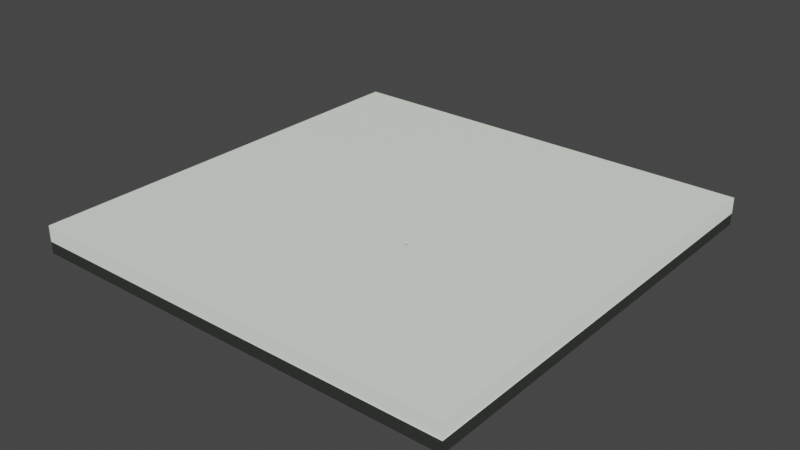 # Source: Ground.blend  (saved by Blender 2.91.10; exported with 4.5.12 LTS)
import bpy
from mathutils import Matrix  # noqa: F401  (used for matrix-valued properties, if any)

bpy.ops.wm.read_factory_settings(use_empty=True)
scene = bpy.context.scene
scene.name = 'Scene'

# ---- collections
col_collection = bpy.data.collections.new('Collection'); scene.collection.children.link(col_collection)

# ---- materials (node trees are filled in below, after node groups)
mat_nest = bpy.data.materials.new('Nest')
mat_nest.use_transparent_shadow = False
mat_nest.diffuse_color = (0.3396, 0.4617, 0.8, 1.0)
mat_material = bpy.data.materials.new('Material')
mat_material.use_transparent_shadow = False
mat_material.diffuse_color = (0.8796, 0.956, 0.855, 1.0)

# ---- material node trees

# ---- world
world_world = bpy.data.worlds.new('World'); scene.world = world_world
world_world.use_nodes = True; world_world.node_tree.nodes.clear()
_N = world_world.node_tree.nodes; _L = world_world.node_tree.links
n0 = _N.new('ShaderNodeOutputWorld'); n0.name = 'World Output'; n0.location = (300, 300)
n1 = _N.new('ShaderNodeBackground'); n1.name = 'Background'; n1.location = (10, 300)
n1.inputs[0].default_value = (0.05088, 0.05088, 0.05088, 1.0)
_L.new(n1.outputs[0], n0.inputs[0])
n0.is_active_output = True
world_world.color = (0.05088, 0.05088, 0.05088)
world_world.use_sun_shadow = False
world_world.sun_shadow_jitter_overblur = 0.0

# ---- meshes
me_cube_001 = bpy.data.meshes.new('Cube.001')
me_cube_001.from_pydata([(-1.0, -1.0, -1.0), (-1.0, -1.0, 1.0), (-1.0, 1.0, -1.0), (-1.0, 1.0, 1.0), (1.0, -1.0, -1.0), (1.0, -1.0, 1.0), (1.0, 1.0, -1.0), (1.0, 1.0, 1.0), (0.1908, -0.1962, 1.0), (0.1908, -0.1962, -1.0), (0.1917, -0.1944, 1.0), (0.1917, -0.1944, -1.0), (0.2038, -0.1908, 1.0), (0.2038, -0.1908, -1.0), (0.202, -0.1902, 1.0), (0.202, -0.1902, -1.0), (0.1902, -0.198, 1.0), (0.1902, -0.198, -1.0), (0.2071, -0.1929, 1.0), (0.2071, -0.1929, -1.0), (0.2056, -0.2083, 1.0), (0.2056, -0.2083, -1.0), (0.2038, -0.2092, 1.0), (0.2038, -0.2092, -1.0), (0.2083, -0.1944, 1.0), (0.2083, -0.1944, -1.0), (0.202, -0.2098, 1.0), (0.202, -0.2098, -1.0), (0.1962, -0.2092, 1.0), (0.1962, -0.2092, -1.0), (0.19, -0.2, 1.0), (0.19, -0.2, -1.0), (0.1962, -0.1908, 1.0), (0.1962, -0.1908, -1.0), (0.1944, -0.2083, 1.0), (0.1944, -0.2083, -1.0), (0.2098, -0.202, 1.0), (0.2098, -0.202, -1.0), (0.2071, -0.2071, 1.0), (0.2071, -0.2071, -1.0), (0.2092, -0.2038, 1.0), (0.2092, -0.2038, -1.0), (0.21, -0.2, 1.0), (0.21, -0.2, -1.0), (0.1929, -0.1929, 1.0), (0.1929, -0.1929, -1.0), (0.1944, -0.1917, 1.0), (0.1944, -0.1917, -1.0), (0.2, -0.21, 1.0), (-1.0, 1.0, -11.64), (0.2, -0.19, 1.0), (0.2, -0.19, -1.0), (0.2098, -0.198, 1.0), (0.2098, -0.198, -1.0), (0.2056, -0.1917, 1.0), (0.2056, -0.1917, -1.0), (0.2092, -0.1962, 1.0), (0.2092, -0.1962, -1.0), (0.1908, -0.2038, 1.0), (0.1908, -0.2038, -1.0), (0.1917, -0.2056, 1.0), (0.1917, -0.2056, -1.0), (0.1902, -0.202, 1.0), (0.1902, -0.202, -1.0), (0.1929, -0.2071, 1.0), (0.1929, -0.2071, -1.0), (0.198, -0.2098, 1.0), (0.198, -0.2098, -1.0), (0.2083, -0.2056, 1.0), (0.2083, -0.2056, -1.0), (0.198, -0.1902, 1.0), (0.198, -0.1902, -1.0), (0.1944, -0.1977, -1.0), (0.1949, -0.1966, -1.0), (0.2023, -0.1944, -1.0), (0.2034, -0.1949, -1.0), (0.2012, -0.194, -1.0), (0.194, -0.1988, -1.0), (0.2, -0.1939, -1.0), (0.2043, -0.1957, -1.0), (0.2051, -0.1966, -1.0), (0.2023, -0.2056, -1.0), (0.2034, -0.2051, -1.0), (0.2012, -0.206, -1.0), (0.1977, -0.2056, -1.0), (0.1966, -0.2051, -1.0), (0.1939, -0.2, -1.0), (0.194, -0.2012, -1.0), (0.1977, -0.1944, -1.0), (0.1966, -0.1949, -1.0), (0.206, -0.2012, -1.0), (0.2061, -0.2, -1.0), (0.2043, -0.2043, -1.0), (0.2056, -0.2023, -1.0), (0.2051, -0.2034, -1.0), (0.1957, -0.1957, -1.0), (0.206, -0.1988, -1.0), (0.2056, -0.1977, -1.0), (0.2, -0.2061, -1.0), (0.1944, -0.2023, -1.0), (0.1949, -0.2034, -1.0), (0.1957, -0.2043, -1.0), (0.1988, -0.206, -1.0), (0.1988, -0.194, -1.0), (-1.0, 1.0, -1.0), (-1.0, -1.0, -1.0), (1.0, 1.0, -1.0), (1.0, -1.0, -1.0), (0.1908, -0.1962, -1.0), (0.1917, -0.1944, -1.0), (0.2038, -0.1908, -1.0), (0.2056, -0.1917, -1.0), (0.202, -0.1902, -1.0), (0.1902, -0.198, -1.0), (0.2, -0.19, -1.0), (0.2071, -0.1929, -1.0), (0.2083, -0.1944, -1.0), (0.2038, -0.2092, -1.0), (0.2056, -0.2083, -1.0), (0.202, -0.2098, -1.0), (0.1962, -0.2092, -1.0), (0.1944, -0.2083, -1.0), (0.19, -0.2, -1.0), (0.1902, -0.202, -1.0), (0.1962, -0.1908, -1.0), (0.1944, -0.1917, -1.0), (0.2098, -0.202, -1.0), (0.21, -0.2, -1.0), (0.2071, -0.2071, -1.0), (0.2092, -0.2038, -1.0), (0.2083, -0.2056, -1.0), (0.1929, -0.1929, -1.0), (0.2098, -0.198, -1.0), (0.2092, -0.1962, -1.0), (0.1908, -0.2038, -1.0), (0.1917, -0.2056, -1.0), (0.1929, -0.2071, -1.0), (0.198, -0.2098, -1.0), (0.198, -0.1902, -1.0), (0.1908, -0.2018, -1.0), (0.1906, -0.2, -1.0), (0.1934, -0.2066, -1.0), (0.1922, -0.2052, -1.0), (0.2036, -0.1914, -1.0), (0.2052, -0.1922, -1.0), (0.2066, -0.1934, -1.0), (0.2078, -0.1948, -1.0), (0.2018, -0.2092, -1.0), (0.2, -0.2094, -1.0), (0.1982, -0.2092, -1.0), (-1.0, -1.0, -11.64), (1.0, 1.0, -11.64), (1.0, -1.0, -11.64), (0.1908, -0.1962, -11.64), (0.1917, -0.1944, -11.64), (0.2038, -0.1908, -11.64), (0.2056, -0.1917, -11.64), (0.202, -0.1902, -11.64), (0.1902, -0.198, -11.64), (0.2, -0.19, -11.64), (0.2071, -0.1929, -11.64), (0.2083, -0.1944, -11.64), (0.2038, -0.2092, -11.64), (0.2056, -0.2083, -11.64), (0.202, -0.2098, -11.64), (0.1962, -0.2092, -11.64), (0.1944, -0.2083, -11.64), (0.19, -0.2, -11.64), (0.1902, -0.202, -11.64), (0.1962, -0.1908, -11.64), (0.1944, -0.1917, -11.64), (0.2098, -0.202, -11.64), (0.21, -0.2, -11.64), (0.2071, -0.2071, -11.64), (0.2092, -0.2038, -11.64), (0.2083, -0.2056, -11.64), (0.1929, -0.1929, -11.64), (0.2098, -0.198, -11.64), (0.2092, -0.1962, -11.64), (0.2, -0.21, -11.64), (0.1908, -0.2038, -11.64), (0.1917, -0.2056, -11.64), (0.1929, -0.2071, -11.64), (0.198, -0.2098, -11.64), (0.198, -0.1902, -11.64), (0.1908, -0.2018, -11.64), (0.1906, -0.2, -11.64), (0.1934, -0.2066, -11.64), (0.1922, -0.2052, -11.64), (0.2036, -0.1914, -11.64), (0.2052, -0.1922, -11.64), (0.2066, -0.1934, -11.64), (0.2078, -0.1948, -11.64), (0.2018, -0.2092, -11.64), (0.2, -0.2094, -11.64), (0.1982, -0.2092, -11.64), (0.1949, -0.1966, 0.8051), (0.1924, -0.1949, 0.9752), (0.1948, -0.1965, 0.8442), (0.1942, -0.1961, 0.8902), (0.1934, -0.1956, 0.9362), (0.1916, -0.1965, 0.9752), (0.1944, -0.1977, 0.8051), (0.1927, -0.197, 0.9362), (0.1936, -0.1973, 0.8902), (0.1942, -0.1976, 0.8442), (0.2023, -0.1944, 0.8051), (0.2035, -0.1916, 0.9752), (0.2024, -0.1942, 0.8442), (0.2027, -0.1936, 0.8902), (0.203, -0.1927, 0.9362), (0.2018, -0.1911, 0.9752), (0.2012, -0.194, 0.8051), (0.2016, -0.1922, 0.9362), (0.2014, -0.1932, 0.8902), (0.2012, -0.1938, 0.8442), (0.1911, -0.1982, 0.9752), (0.194, -0.1988, 0.8051), (0.1922, -0.1984, 0.9362), (0.1932, -0.1986, 0.8902), (0.1938, -0.1988, 0.8442), (0.2, -0.1909, 0.9752), (0.2, -0.1939, 0.8051), (0.2, -0.192, 0.9362), (0.2, -0.193, 0.8902), (0.2, -0.1937, 0.8442), (0.2043, -0.1957, 0.8051), (0.2064, -0.1936, 0.9752), (0.2045, -0.1955, 0.8442), (0.2049, -0.1951, 0.8902), (0.2056, -0.1944, 0.9362), (0.2051, -0.1924, 0.9752), (0.2034, -0.1949, 0.8051), (0.2044, -0.1934, 0.9362), (0.2039, -0.1942, 0.8902), (0.2035, -0.1948, 0.8442), (0.2023, -0.2056, 0.8051), (0.2035, -0.2084, 0.9752), (0.2024, -0.2058, 0.8442), (0.2027, -0.2064, 0.8902), (0.203, -0.2073, 0.9362), (0.2051, -0.2076, 0.9752), (0.2034, -0.2051, 0.8051), (0.2044, -0.2066, 0.9362), (0.2039, -0.2058, 0.8902), (0.2035, -0.2052, 0.8442), (0.2051, -0.1966, 0.8051), (0.2076, -0.1949, 0.9752), (0.2052, -0.1965, 0.8442), (0.2058, -0.1961, 0.8902), (0.2066, -0.1956, 0.9362), (0.2012, -0.206, 0.8051), (0.2018, -0.2089, 0.9752), (0.2012, -0.2062, 0.8442), (0.2014, -0.2068, 0.8902), (0.2016, -0.2078, 0.9362), (0.1977, -0.1944, 0.8051), (0.1965, -0.1916, 0.9752), (0.1976, -0.1942, 0.8442), (0.1973, -0.1936, 0.8902), (0.197, -0.1927, 0.9362), (0.1949, -0.1924, 0.9752), (0.1966, -0.1949, 0.8051), (0.1956, -0.1934, 0.9362), (0.1961, -0.1942, 0.8902), (0.1965, -0.1948, 0.8442), (0.1966, -0.2051, 0.8051), (0.1949, -0.2076, 0.9752), (0.1965, -0.2052, 0.8442), (0.1961, -0.2058, 0.8902), (0.1956, -0.2066, 0.9362), (0.1965, -0.2084, 0.9752), (0.1977, -0.2056, 0.8051), (0.197, -0.2073, 0.9362), (0.1973, -0.2064, 0.8902), (0.1976, -0.2058, 0.8442), (0.1909, -0.2, 0.9752), (0.1939, -0.2, 0.8051), (0.192, -0.2, 0.9362), (0.193, -0.2, 0.8902), (0.1937, -0.2, 0.8442), (0.206, -0.2012, 0.8051), (0.2089, -0.2018, 0.9752), (0.2062, -0.2012, 0.8442), (0.2068, -0.2014, 0.8902), (0.2078, -0.2016, 0.9362), (0.2091, -0.2, 0.9752), (0.2061, -0.2, 0.8051), (0.208, -0.2, 0.9362), (0.207, -0.2, 0.8902), (0.2063, -0.2, 0.8442), (0.2064, -0.2064, 0.9752), (0.2043, -0.2043, 0.8051), (0.2056, -0.2056, 0.9362), (0.2049, -0.2049, 0.8902), (0.2045, -0.2045, 0.8442), (0.2056, -0.2023, 0.8051), (0.2084, -0.2035, 0.9752), (0.2058, -0.2024, 0.8442), (0.2064, -0.2027, 0.8902), (0.2073, -0.203, 0.9362), (0.2076, -0.2051, 0.9752), (0.2051, -0.2034, 0.8051), (0.2066, -0.2044, 0.9362), (0.2058, -0.2039, 0.8902), (0.2052, -0.2035, 0.8442), (0.1936, -0.1936, 0.9752), (0.1957, -0.1957, 0.8051), (0.1944, -0.1944, 0.9362), (0.1951, -0.1951, 0.8902), (0.1955, -0.1955, 0.8442), (0.2, -0.2061, 0.8051), (0.2, -0.2091, 0.9752), (0.2, -0.2063, 0.8442), (0.2, -0.207, 0.8902), (0.2, -0.208, 0.9362), (0.206, -0.1988, 0.8051), (0.2089, -0.1982, 0.9752), (0.2062, -0.1988, 0.8442), (0.2068, -0.1986, 0.8902), (0.2078, -0.1984, 0.9362), (0.2084, -0.1965, 0.9752), (0.2056, -0.1977, 0.8051), (0.2073, -0.197, 0.9362), (0.2064, -0.1973, 0.8902), (0.2058, -0.1976, 0.8442), (0.1944, -0.2023, 0.8051), (0.1916, -0.2035, 0.9752), (0.1942, -0.2024, 0.8442), (0.1936, -0.2027, 0.8902), (0.1927, -0.203, 0.9362), (0.1924, -0.2051, 0.9752), (0.1949, -0.2034, 0.8051), (0.1934, -0.2044, 0.9362), (0.1942, -0.2039, 0.8902), (0.1948, -0.2035, 0.8442), (0.1936, -0.2064, 0.9752), (0.1957, -0.2043, 0.8051), (0.1944, -0.2056, 0.9362), (0.1951, -0.2049, 0.8902), (0.1955, -0.2045, 0.8442), (0.194, -0.2012, 0.8051), (0.1911, -0.2018, 0.9752), (0.1938, -0.2012, 0.8442), (0.1932, -0.2014, 0.8902), (0.1922, -0.2016, 0.9362), (0.1988, -0.206, 0.8051), (0.1982, -0.2089, 0.9752), (0.1988, -0.2062, 0.8442), (0.1986, -0.2068, 0.8902), (0.1984, -0.2078, 0.9362), (0.1982, -0.1911, 0.9752), (0.1988, -0.194, 0.8051), (0.1984, -0.1922, 0.9362), (0.1986, -0.1932, 0.8902), (0.1988, -0.1938, 0.8442)], [], [(0, 1, 3, 2), (2, 3, 7, 6), (6, 7, 5, 4), (4, 5, 1, 0), (27, 23, 117, 119), (7, 3, 1, 30, 16, 8, 10, 44, 46, 32, 70, 50, 14, 12, 54, 18, 24, 56, 52, 42, 5), (94, 302, 296, 93), (72, 202, 217, 77), (45, 47, 89, 95), (67, 29, 84, 102), (15, 13, 74, 76), (41, 69, 94, 93), (84, 272, 346, 102), (14, 50, 221, 211), (92, 292, 302, 94), (25, 80, 146, 116), (0, 2, 104, 105), (37, 41, 93, 90), (102, 346, 311, 98), (73, 196, 202, 72), (93, 296, 281, 90), (86, 277, 341, 87), (9, 11, 73, 72), (39, 21, 82, 92), (41, 37, 126, 129), (35, 65, 101, 85), (82, 242, 292, 92), (101, 337, 266, 85), (43, 37, 90, 91), (59, 63, 87, 99), (90, 281, 287, 91), (87, 341, 326, 99), (31, 17, 77, 86), (100, 101, 141, 142), (77, 217, 277, 86), (100, 332, 337, 101), (85, 266, 272, 84), (61, 59, 99, 100), (5, 42, 36, 40, 68, 38, 20, 22, 26, 48, 66, 28, 34, 64, 60, 58, 62, 30, 1), (47, 33, 88, 89), (40, 36, 282, 297), (68, 40, 297, 301), (66, 48, 312, 347), (50, 70, 351, 221), (58, 60, 331, 327), (38, 68, 301, 291), (22, 20, 241, 237), (18, 54, 231, 227), (52, 56, 321, 317), (8, 16, 216, 201), (32, 46, 261, 257), (46, 44, 306, 261), (24, 18, 227, 247), (64, 34, 267, 336), (12, 14, 211, 207), (56, 24, 247, 321), (34, 28, 271, 267), (74, 206, 212, 76), (26, 22, 237, 252), (28, 66, 347, 271), (62, 58, 327, 342), (16, 30, 276, 216), (48, 26, 252, 312), (36, 42, 286, 282), (42, 52, 317, 286), (30, 62, 342, 276), (70, 32, 257, 351), (54, 12, 207, 231), (20, 38, 291, 241), (60, 64, 336, 331), (10, 8, 201, 197), (89, 262, 307, 95), (17, 9, 72, 77), (78, 222, 352, 103), (98, 311, 251, 83), (76, 212, 222, 78), (71, 51, 78, 103), (95, 307, 196, 73), (51, 15, 76, 78), (103, 352, 256, 88), (11, 45, 95, 73), (11, 9, 108, 109), (33, 71, 103, 88), (53, 43, 91, 96), (79, 226, 232, 75), (69, 39, 92, 94), (96, 316, 322, 97), (81, 236, 242, 82), (55, 19, 79, 75), (21, 23, 81, 82), (75, 232, 206, 74), (80, 246, 226, 79), (91, 287, 316, 96), (83, 251, 236, 81), (97, 322, 246, 80), (23, 27, 83, 81), (25, 57, 97, 80), (29, 35, 85, 84), (21, 39, 128, 118), (23, 21, 118, 117), (57, 53, 96, 97), (88, 256, 262, 89), (99, 326, 332, 100), (147, 119, 164, 193), (134, 135, 181, 180), (105, 104, 49, 150), (145, 115, 160, 191), (132, 133, 178, 177), (135, 142, 188, 181), (121, 120, 165, 166), (116, 146, 192, 161), (80, 79, 145, 146), (57, 25, 116, 133), (79, 19, 115, 145), (31, 86, 140, 122), (35, 29, 120, 121), (69, 41, 129, 130), (29, 67, 137, 120), (53, 57, 133, 132), (13, 15, 112, 110), (47, 45, 131, 125), (101, 65, 136, 141), (2, 6, 106, 104), (33, 47, 125, 124), (59, 61, 135, 134), (9, 17, 113, 108), (51, 71, 138, 114), (102, 98, 148, 149), (15, 51, 114, 112), (75, 74, 143, 144), (45, 11, 109, 131), (71, 33, 124, 138), (6, 4, 107, 106), (17, 31, 122, 113), (98, 83, 147, 148), (43, 53, 132, 127), (55, 75, 144, 111), (39, 69, 130, 128), (86, 87, 139, 140), (63, 59, 134, 123), (74, 13, 110, 143), (37, 43, 127, 126), (87, 63, 123, 139), (19, 55, 111, 115), (67, 102, 149, 137), (4, 0, 105, 107), (83, 27, 119, 147), (61, 100, 142, 135), (65, 35, 121, 136), (49, 151, 152, 172, 177, 178, 161, 160, 156, 155, 157, 159, 184, 169, 170, 176, 154, 153, 158, 167, 150), (179, 183, 195, 194), (155, 156, 190, 189), (150, 167, 168, 180, 181, 182, 166, 165, 183, 179, 164, 162, 163, 173, 175, 174, 171, 172, 152), (182, 181, 188, 187), (160, 161, 192, 191), (164, 179, 194, 193), (168, 167, 186, 185), (124, 125, 170, 169), (104, 106, 151, 49), (113, 122, 167, 158), (144, 143, 189, 190), (106, 107, 152, 151), (123, 134, 180, 168), (126, 127, 172, 171), (146, 145, 191, 192), (107, 105, 150, 152), (136, 121, 166, 182), (118, 128, 173, 163), (140, 139, 185, 186), (109, 108, 153, 154), (129, 126, 171, 174), (148, 147, 193, 194), (120, 137, 183, 165), (130, 129, 174, 175), (142, 141, 187, 188), (110, 112, 157, 155), (114, 138, 184, 159), (125, 131, 176, 170), (149, 148, 194, 195), (108, 113, 158, 153), (138, 124, 169, 184), (131, 109, 154, 176), (111, 144, 190, 156), (112, 114, 159, 157), (128, 130, 175, 173), (127, 132, 177, 172), (143, 110, 155, 189), (139, 123, 168, 185), (115, 111, 156, 160), (137, 149, 195, 183), (117, 118, 163, 162), (122, 140, 186, 167), (133, 116, 161, 178), (119, 117, 162, 164), (141, 136, 182, 187), (197, 201, 203, 200), (200, 203, 204, 199), (199, 204, 205, 198), (198, 205, 202, 196), (207, 211, 213, 210), (210, 213, 214, 209), (209, 214, 215, 208), (208, 215, 212, 206), (201, 216, 218, 203), (203, 218, 219, 204), (204, 219, 220, 205), (205, 220, 217, 202), (211, 221, 223, 213), (213, 223, 224, 214), (214, 224, 225, 215), (215, 225, 222, 212), (227, 231, 233, 230), (230, 233, 234, 229), (229, 234, 235, 228), (228, 235, 232, 226), (237, 241, 243, 240), (240, 243, 244, 239), (239, 244, 245, 238), (238, 245, 242, 236), (247, 227, 230, 250), (250, 230, 229, 249), (249, 229, 228, 248), (248, 228, 226, 246), (252, 237, 240, 255), (255, 240, 239, 254), (254, 239, 238, 253), (253, 238, 236, 251), (257, 261, 263, 260), (260, 263, 264, 259), (259, 264, 265, 258), (258, 265, 262, 256), (267, 271, 273, 270), (270, 273, 274, 269), (269, 274, 275, 268), (268, 275, 272, 266), (216, 276, 278, 218), (218, 278, 279, 219), (219, 279, 280, 220), (220, 280, 277, 217), (282, 286, 288, 285), (285, 288, 289, 284), (284, 289, 290, 283), (283, 290, 287, 281), (241, 291, 293, 243), (243, 293, 294, 244), (244, 294, 295, 245), (245, 295, 292, 242), (297, 282, 285, 300), (300, 285, 284, 299), (299, 284, 283, 298), (298, 283, 281, 296), (291, 301, 303, 293), (293, 303, 304, 294), (294, 304, 305, 295), (295, 305, 302, 292), (261, 306, 308, 263), (263, 308, 309, 264), (264, 309, 310, 265), (265, 310, 307, 262), (312, 252, 255, 315), (315, 255, 254, 314), (314, 254, 253, 313), (313, 253, 251, 311), (306, 197, 200, 308), (308, 200, 199, 309), (309, 199, 198, 310), (310, 198, 196, 307), (317, 321, 323, 320), (320, 323, 324, 319), (319, 324, 325, 318), (318, 325, 322, 316), (231, 207, 210, 233), (233, 210, 209, 234), (234, 209, 208, 235), (235, 208, 206, 232), (286, 317, 320, 288), (288, 320, 319, 289), (289, 319, 318, 290), (290, 318, 316, 287), (321, 247, 250, 323), (323, 250, 249, 324), (324, 249, 248, 325), (325, 248, 246, 322), (327, 331, 333, 330), (330, 333, 334, 329), (329, 334, 335, 328), (328, 335, 332, 326), (331, 336, 338, 333), (333, 338, 339, 334), (334, 339, 340, 335), (335, 340, 337, 332), (342, 327, 330, 345), (345, 330, 329, 344), (344, 329, 328, 343), (343, 328, 326, 341), (336, 267, 270, 338), (338, 270, 269, 339), (339, 269, 268, 340), (340, 268, 266, 337), (341, 277, 280, 343), (343, 280, 279, 344), (344, 279, 278, 345), (345, 278, 276, 342), (347, 312, 315, 350), (350, 315, 314, 349), (349, 314, 313, 348), (348, 313, 311, 346), (271, 347, 350, 273), (273, 350, 349, 274), (274, 349, 348, 275), (275, 348, 346, 272), (301, 297, 300, 303), (303, 300, 299, 304), (304, 299, 298, 305), (305, 298, 296, 302), (221, 351, 353, 223), (223, 353, 354, 224), (224, 354, 355, 225), (225, 355, 352, 222), (351, 257, 260, 353), (353, 260, 259, 354), (354, 259, 258, 355), (355, 258, 256, 352), (44, 10, 197, 306)])
me_cube_001.polygons.foreach_set('use_smooth', [True] * 324)
me_cube_001.polygons.foreach_set('material_index', [1, 1, 1, 1, 1, 1, 0, 0, 1, 1, 1, 1, 0, 1, 0, 1, 1, 1, 0, 0, 0, 0, 1, 1, 1, 1, 0, 0, 1, 1, 0, 0, 1, 1, 0, 0, 0, 1, 1, 1, 1, 1, 1, 1, 1, 1, 1, 1, 1, 1, 1, 1, 1, 1, 1, 1, 1, 0, 1, 1, 1, 1, 1, 1, 1, 1, 1, 1, 1, 1, 1, 0, 1, 0, 0, 0, 1, 0, 1, 0, 1, 1, 1, 1, 0, 1, 0, 0, 1, 1, 0, 0, 0, 0, 0, 1, 1, 1, 1, 1, 1, 0, 0, 1, 1, 1, 1, 1, 1, 1, 1, 1, 1, 1, 1, 1, 1, 1, 1, 1, 1, 1, 1, 1, 1, 1, 1, 1, 1, 1, 1, 1, 1, 1, 1, 1, 1, 1, 1, 1, 1, 1, 1, 1, 1, 1, 1, 1, 1, 1, 1, 1, 1, 1, 1, 1, 1, 1, 1, 1, 1, 1, 1, 1, 1, 1, 1, 1, 1, 1, 1, 1, 1, 1, 1, 1, 1, 1, 1, 1, 1, 1, 1, 1, 1, 1, 1, 1, 1, 1, 1, 1, 1, 1, 1, 1, 1, 1, 0, 1, 1, 1, 0, 1, 1, 1, 0, 1, 1, 1, 0, 1, 1, 1, 0, 1, 1, 1, 0, 1, 1, 1, 0, 1, 1, 1, 0, 1, 1, 1, 0, 1, 1, 1, 0, 1, 1, 1, 0, 1, 1, 1, 0, 1, 1, 1, 0, 1, 1, 1, 0, 1, 1, 1, 0, 1, 1, 1, 0, 1, 1, 1, 0, 1, 1, 1, 0, 1, 1, 1, 0, 1, 1, 1, 0, 1, 1, 1, 0, 1, 1, 1, 0, 1, 1, 1, 0, 1, 1, 1, 0, 1, 1, 1, 0, 1, 1, 1, 0, 0, 1, 1, 1, 1, 1, 1, 0, 1, 1, 1, 0, 1, 1, 1, 0, 1, 1, 1, 0, 1, 1, 1, 0, 1])
_uv = me_cube_001.uv_layers.new(name='UVMap')
_uv.uv.foreach_set('vector', [0.375, 0.0, 0.625, 0.0, 0.625, 0.25, 0.375, 0.25, 0.375, 0.25, 0.625, 0.25, 0.625, 0.5, 0.375, 0.5, 0.375, 0.5, 0.625, 0.5, 0.625, 0.75, 0.375, 0.75, 0.375, 0.75, 0.625, 0.75, 0.625, 1.0, 0.375, 1.0, 0.2752, 0.6512, 0.2755, 0.6512, 0.2755, 0.6512, 0.2752, 0.6512, 0.625, 0.5, 0.875, 0.5, 0.875, 0.75, 0.7263, 0.65, 0.7262, 0.6498, 0.7262, 0.6495, 0.726, 0.6493, 0.7259, 0.6491, 0.7257, 0.649, 0.7255, 0.6488, 0.7252, 0.6488, 0.725, 0.6488, 0.7248, 0.6488, 0.7245, 0.6488, 0.7243, 0.649, 0.7241, 0.6491, 0.724, 0.6493, 0.7238, 0.6495, 0.7238, 0.6498, 0.7237, 0.65, 0.625, 0.75, 0.6562, 0.725, 0.6562, 0.7727, 0.6875, 0.7727, 0.6875, 0.725, 0.1875, 0.725, 0.1875, 0.7727, 0.2188, 0.7727, 0.2188, 0.725, 0.2741, 0.6491, 0.2743, 0.649, 0.2743, 0.649, 0.2741, 0.6491, 0.2748, 0.6512, 0.2745, 0.6512, 0.2745, 0.6512, 0.2748, 0.6512, 0.2752, 0.6488, 0.2755, 0.6488, 0.2755, 0.6488, 0.2752, 0.6488, 0.2762, 0.6505, 0.276, 0.6507, 0.276, 0.6507, 0.2762, 0.6505, 0.4375, 0.725, 0.4375, 0.7727, 0.4688, 0.7727, 0.4688, 0.725, 0.7248, 0.6488, 0.725, 0.6488, 0.725, 0.6488, 0.7248, 0.6488, 0.625, 0.725, 0.625, 0.7727, 0.6562, 0.7727, 0.6562, 0.725, 0.276, 0.6493, 0.276, 0.6493, 0.276, 0.6493, 0.276, 0.6493, 0.375, 0.0, 0.375, 0.25, 0.375, 0.25, 0.375, 0.0, 0.2762, 0.6502, 0.2762, 0.6505, 0.2762, 0.6505, 0.2762, 0.6502, 0.4688, 0.725, 0.4688, 0.7727, 0.5, 0.7727, 0.5, 0.725, 0.1562, 0.725, 0.1562, 0.7727, 0.1875, 0.7727, 0.1875, 0.725, 0.6875, 0.725, 0.6875, 0.7727, 0.7188, 0.7727, 0.7188, 0.725, 0.25, 0.725, 0.25, 0.7727, 0.2813, 0.7727, 0.2812, 0.725, 0.2738, 0.6495, 0.274, 0.6493, 0.274, 0.6493, 0.2738, 0.6495, 0.2759, 0.6509, 0.2757, 0.651, 0.2757, 0.651, 0.2759, 0.6509, 0.2762, 0.6505, 0.2762, 0.6502, 0.2762, 0.6502, 0.2762, 0.6505, 0.2743, 0.651, 0.2741, 0.6509, 0.2741, 0.6509, 0.2743, 0.651, 0.5938, 0.725, 0.5938, 0.7727, 0.625, 0.7727, 0.625, 0.725, 0.375, 0.725, 0.375, 0.7727, 0.4063, 0.7727, 0.4062, 0.725, 0.2763, 0.65, 0.2762, 0.6502, 0.2762, 0.6502, 0.2763, 0.65, 0.2738, 0.6505, 0.2738, 0.6502, 0.2738, 0.6502, 0.2738, 0.6505, 0.7188, 0.725, 0.7188, 0.7727, 0.75, 0.7727, 0.75, 0.725, 0.2812, 0.725, 0.2812, 0.7727, 0.3125, 0.7727, 0.3125, 0.725, 0.2738, 0.65, 0.2738, 0.6498, 0.2738, 0.6498, 0.2738, 0.65, 0.3438, 0.725, 0.375, 0.725, 0.375, 0.725, 0.3438, 0.725, 0.2188, 0.725, 0.2188, 0.7727, 0.25, 0.7727, 0.25, 0.725, 0.3438, 0.725, 0.3438, 0.7727, 0.375, 0.7727, 0.375, 0.725, 0.4062, 0.725, 0.4062, 0.7727, 0.4375, 0.7727, 0.4375, 0.725, 0.274, 0.6507, 0.2738, 0.6505, 0.2738, 0.6505, 0.274, 0.6507, 0.625, 0.75, 0.7237, 0.65, 0.7238, 0.6502, 0.7238, 0.6505, 0.724, 0.6507, 0.7241, 0.6509, 0.7243, 0.651, 0.7245, 0.6512, 0.7248, 0.6512, 0.725, 0.6513, 0.7252, 0.6512, 0.7255, 0.6512, 0.7257, 0.651, 0.7259, 0.6509, 0.726, 0.6507, 0.7262, 0.6505, 0.7262, 0.6502, 0.7263, 0.65, 0.875, 0.75, 0.2743, 0.649, 0.2745, 0.6488, 0.2745, 0.6488, 0.2743, 0.649, 0.7238, 0.6505, 0.7238, 0.6502, 0.7238, 0.6502, 0.7238, 0.6505, 0.724, 0.6507, 0.7238, 0.6505, 0.7238, 0.6505, 0.724, 0.6507, 0.7252, 0.6512, 0.725, 0.6513, 0.725, 0.6513, 0.7252, 0.6512, 0.725, 0.6488, 0.7252, 0.6488, 0.7252, 0.6488, 0.725, 0.6488, 0.7262, 0.6505, 0.726, 0.6507, 0.726, 0.6507, 0.7262, 0.6505, 0.7241, 0.6509, 0.724, 0.6507, 0.724, 0.6507, 0.7241, 0.6509, 0.7245, 0.6512, 0.7243, 0.651, 0.7243, 0.651, 0.7245, 0.6512, 0.7241, 0.6491, 0.7243, 0.649, 0.7243, 0.649, 0.7241, 0.6491, 0.7238, 0.6498, 0.7238, 0.6495, 0.7238, 0.6495, 0.7238, 0.6498, 0.7262, 0.6495, 0.7262, 0.6498, 0.7262, 0.6498, 0.7262, 0.6495, 0.7255, 0.6488, 0.7257, 0.649, 0.7257, 0.649, 0.7255, 0.6488, 0.7257, 0.649, 0.7259, 0.6491, 0.7259, 0.6491, 0.7257, 0.649, 0.724, 0.6493, 0.7241, 0.6491, 0.7241, 0.6491, 0.724, 0.6493, 0.7259, 0.6509, 0.7257, 0.651, 0.7257, 0.651, 0.7259, 0.6509, 0.7245, 0.6488, 0.7248, 0.6488, 0.7248, 0.6488, 0.7245, 0.6488, 0.7238, 0.6495, 0.724, 0.6493, 0.724, 0.6493, 0.7238, 0.6495, 0.7257, 0.651, 0.7255, 0.6512, 0.7255, 0.6512, 0.7257, 0.651, 0.9375, 0.725, 0.9375, 0.7727, 0.9688, 0.7727, 0.9688, 0.725, 0.7248, 0.6512, 0.7245, 0.6512, 0.7245, 0.6512, 0.7248, 0.6512, 0.7255, 0.6512, 0.7252, 0.6512, 0.7252, 0.6512, 0.7255, 0.6512, 0.7262, 0.6502, 0.7262, 0.6505, 0.7262, 0.6505, 0.7262, 0.6502, 0.7262, 0.6498, 0.7263, 0.65, 0.7263, 0.65, 0.7262, 0.6498, 0.725, 0.6513, 0.7248, 0.6512, 0.7248, 0.6512, 0.725, 0.6513, 0.7238, 0.6502, 0.7237, 0.65, 0.7237, 0.65, 0.7238, 0.6502, 0.7237, 0.65, 0.7238, 0.6498, 0.7238, 0.6498, 0.7237, 0.65, 0.7263, 0.65, 0.7262, 0.6502, 0.7262, 0.6502, 0.7263, 0.65, 0.7252, 0.6488, 0.7255, 0.6488, 0.7255, 0.6488, 0.7252, 0.6488, 0.7243, 0.649, 0.7245, 0.6488, 0.7245, 0.6488, 0.7243, 0.649, 0.7243, 0.651, 0.7241, 0.6509, 0.7241, 0.6509, 0.7243, 0.651, 0.726, 0.6507, 0.7259, 0.6509, 0.7259, 0.6509, 0.726, 0.6507, 0.726, 0.6493, 0.7262, 0.6495, 0.7262, 0.6495, 0.726, 0.6493, 0.09375, 0.725, 0.09375, 0.7727, 0.125, 0.7727, 0.125, 0.725, 0.2738, 0.6498, 0.2738, 0.6495, 0.2738, 0.6495, 0.2738, 0.6498, 0.0, 0.725, 0.0, 0.7727, 0.03125, 0.7727, 0.03125, 0.725, 0.5, 0.725, 0.5, 0.7727, 0.5312, 0.7727, 0.5312, 0.725, 0.9688, 0.725, 0.9688, 0.7727, 1.0, 0.7727, 1.0, 0.725, 0.2748, 0.6488, 0.275, 0.6488, 0.275, 0.6488, 0.2748, 0.6488, 0.125, 0.725, 0.125, 0.7727, 0.1562, 0.7727, 0.1562, 0.725, 0.275, 0.6488, 0.2752, 0.6488, 0.2752, 0.6488, 0.275, 0.6488, 0.03125, 0.725, 0.03125, 0.7727, 0.0625, 0.7727, 0.0625, 0.725, 0.274, 0.6493, 0.2741, 0.6491, 0.2741, 0.6491, 0.274, 0.6493, 0.274, 0.6493, 0.2738, 0.6495, 0.2738, 0.6495, 0.274, 0.6493, 0.2745, 0.6488, 0.2748, 0.6488, 0.2748, 0.6488, 0.2745, 0.6488, 0.2762, 0.6498, 0.2763, 0.65, 0.2763, 0.65, 0.2762, 0.6498, 0.875, 0.725, 0.875, 0.7727, 0.9062, 0.7727, 0.9062, 0.725, 0.276, 0.6507, 0.2759, 0.6509, 0.2759, 0.6509, 0.276, 0.6507, 0.7812, 0.725, 0.7812, 0.7727, 0.8125, 0.7727, 0.8125, 0.725, 0.5625, 0.725, 0.5625, 0.7727, 0.5938, 0.7727, 0.5938, 0.725, 0.2757, 0.649, 0.2759, 0.6491, 0.2759, 0.6491, 0.2757, 0.649, 0.2757, 0.651, 0.2755, 0.6512, 0.2755, 0.6512, 0.2757, 0.651, 0.9062, 0.725, 0.9062, 0.7727, 0.9375, 0.7727, 0.9375, 0.725, 0.8438, 0.725, 0.8438, 0.7727, 0.875, 0.7727, 0.875, 0.725, 0.75, 0.725, 0.75, 0.7727, 0.7812, 0.7727, 0.7812, 0.725, 0.5312, 0.725, 0.5312, 0.7727, 0.5625, 0.7727, 0.5625, 0.725, 0.8125, 0.725, 0.8125, 0.7727, 0.8438, 0.7727, 0.8438, 0.725, 0.2755, 0.6512, 0.2752, 0.6512, 0.2752, 0.6512, 0.2755, 0.6512, 0.276, 0.6493, 0.2762, 0.6495, 0.2762, 0.6495, 0.276, 0.6493, 0.2745, 0.6512, 0.2743, 0.651, 0.2743, 0.651, 0.2745, 0.6512, 0.2757, 0.651, 0.2759, 0.6509, 0.2759, 0.6509, 0.2757, 0.651, 0.2755, 0.6512, 0.2757, 0.651, 0.2757, 0.651, 0.2755, 0.6512, 0.2762, 0.6495, 0.2762, 0.6498, 0.2762, 0.6498, 0.2762, 0.6495, 0.0625, 0.725, 0.0625, 0.7727, 0.09375, 0.7727, 0.09375, 0.725, 0.3125, 0.725, 0.3125, 0.7727, 0.3438, 0.7727, 0.3438, 0.725, 0.2752, 0.6512, 0.2752, 0.6512, 0.2752, 0.6512, 0.2752, 0.6512, 0.2738, 0.6505, 0.274, 0.6507, 0.274, 0.6507, 0.2738, 0.6505, 0.375, 0.0, 0.375, 0.25, 0.375, 0.25, 0.375, 0.0, 0.2759, 0.6491, 0.2759, 0.6491, 0.2759, 0.6491, 0.2759, 0.6491, 0.2762, 0.6498, 0.2762, 0.6495, 0.2762, 0.6495, 0.2762, 0.6498, 0.274, 0.6507, 0.274, 0.6507, 0.274, 0.6507, 0.274, 0.6507, 0.2743, 0.651, 0.2745, 0.6512, 0.2745, 0.6512, 0.2743, 0.651, 0.276, 0.6493, 0.276, 0.6493, 0.276, 0.6493, 0.276, 0.6493, 0.8438, 0.725, 0.875, 0.725, 0.875, 0.725, 0.8438, 0.725, 0.2762, 0.6495, 0.276, 0.6493, 0.276, 0.6493, 0.2762, 0.6495, 0.2759, 0.6491, 0.2759, 0.6491, 0.2759, 0.6491, 0.2759, 0.6491, 0.2738, 0.65, 0.2738, 0.65, 0.2738, 0.65, 0.2738, 0.65, 0.2743, 0.651, 0.2745, 0.6512, 0.2745, 0.6512, 0.2743, 0.651, 0.276, 0.6507, 0.2762, 0.6505, 0.2762, 0.6505, 0.276, 0.6507, 0.2745, 0.6512, 0.2748, 0.6512, 0.2748, 0.6512, 0.2745, 0.6512, 0.2762, 0.6498, 0.2762, 0.6495, 0.2762, 0.6495, 0.2762, 0.6498, 0.2755, 0.6488, 0.2752, 0.6488, 0.2752, 0.6488, 0.2755, 0.6488, 0.2743, 0.649, 0.2741, 0.6491, 0.2741, 0.6491, 0.2743, 0.649, 0.2741, 0.6509, 0.2741, 0.6509, 0.2741, 0.6509, 0.2741, 0.6509, 0.375, 0.25, 0.375, 0.5, 0.375, 0.5, 0.375, 0.25, 0.2745, 0.6488, 0.2743, 0.649, 0.2743, 0.649, 0.2745, 0.6488, 0.2738, 0.6505, 0.274, 0.6507, 0.274, 0.6507, 0.2738, 0.6505, 0.2738, 0.6495, 0.2738, 0.6498, 0.2738, 0.6498, 0.2738, 0.6495, 0.275, 0.6488, 0.2748, 0.6488, 0.2748, 0.6488, 0.275, 0.6488, 0.4688, 0.725, 0.5, 0.725, 0.5, 0.725, 0.4688, 0.725, 0.2752, 0.6488, 0.275, 0.6488, 0.275, 0.6488, 0.2752, 0.6488, 0.9062, 0.725, 0.9375, 0.725, 0.9375, 0.725, 0.9062, 0.725, 0.2741, 0.6491, 0.274, 0.6493, 0.274, 0.6493, 0.2741, 0.6491, 0.2748, 0.6488, 0.2745, 0.6488, 0.2745, 0.6488, 0.2748, 0.6488, 0.375, 0.5, 0.375, 0.75, 0.375, 0.75, 0.375, 0.5, 0.2738, 0.6498, 0.2738, 0.65, 0.2738, 0.65, 0.2738, 0.6498, 0.5, 0.725, 0.5312, 0.725, 0.5312, 0.725, 0.5, 0.725, 0.2763, 0.65, 0.2762, 0.6498, 0.2762, 0.6498, 0.2763, 0.65, 0.2757, 0.649, 0.2757, 0.649, 0.2757, 0.649, 0.2757, 0.649, 0.2759, 0.6509, 0.276, 0.6507, 0.276, 0.6507, 0.2759, 0.6509, 0.25, 0.725, 0.2812, 0.725, 0.2812, 0.725, 0.25, 0.725, 0.2738, 0.6502, 0.2738, 0.6505, 0.2738, 0.6505, 0.2738, 0.6502, 0.2755, 0.6488, 0.2755, 0.6488, 0.2755, 0.6488, 0.2755, 0.6488, 0.2762, 0.6502, 0.2763, 0.65, 0.2763, 0.65, 0.2762, 0.6502, 0.2738, 0.6502, 0.2738, 0.6502, 0.2738, 0.6502, 0.2738, 0.6502, 0.2759, 0.6491, 0.2757, 0.649, 0.2757, 0.649, 0.2759, 0.6491, 0.2748, 0.6512, 0.2748, 0.6512, 0.2748, 0.6512, 0.2748, 0.6512, 0.375, 0.75, 0.375, 1.0, 0.375, 1.0, 0.375, 0.75, 0.2752, 0.6512, 0.2752, 0.6512, 0.2752, 0.6512, 0.2752, 0.6512, 0.274, 0.6507, 0.274, 0.6507, 0.274, 0.6507, 0.274, 0.6507, 0.2741, 0.6509, 0.2743, 0.651, 0.2743, 0.651, 0.2741, 0.6509, 0.125, 0.5, 0.375, 0.5, 0.375, 0.75, 0.2763, 0.65, 0.2762, 0.6498, 0.2762, 0.6495, 0.276, 0.6493, 0.2759, 0.6491, 0.2757, 0.649, 0.2755, 0.6488, 0.2752, 0.6488, 0.275, 0.6488, 0.2748, 0.6488, 0.2745, 0.6488, 0.2743, 0.649, 0.2741, 0.6491, 0.274, 0.6493, 0.2738, 0.6495, 0.2738, 0.6498, 0.2738, 0.65, 0.125, 0.75, 0.275, 0.6513, 0.2748, 0.6512, 0.2748, 0.6512, 0.275, 0.6513, 0.2755, 0.6488, 0.2757, 0.649, 0.2757, 0.649, 0.2755, 0.6488, 0.125, 0.75, 0.2738, 0.65, 0.2738, 0.6502, 0.2738, 0.6505, 0.274, 0.6507, 0.2741, 0.6509, 0.2743, 0.651, 0.2745, 0.6512, 0.2748, 0.6512, 0.275, 0.6513, 0.2752, 0.6512, 0.2755, 0.6512, 0.2757, 0.651, 0.2759, 0.6509, 0.276, 0.6507, 0.2762, 0.6505, 0.2762, 0.6502, 0.2763, 0.65, 0.375, 0.75, 0.2741, 0.6509, 0.274, 0.6507, 0.274, 0.6507, 0.2741, 0.6509, 0.2759, 0.6491, 0.276, 0.6493, 0.276, 0.6493, 0.2759, 0.6491, 0.2752, 0.6512, 0.275, 0.6513, 0.275, 0.6513, 0.2752, 0.6512, 0.2738, 0.6502, 0.2738, 0.65, 0.2738, 0.65, 0.2738, 0.6502, 0.2745, 0.6488, 0.2743, 0.649, 0.2743, 0.649, 0.2745, 0.6488, 0.375, 0.25, 0.375, 0.5, 0.375, 0.5, 0.375, 0.25, 0.2738, 0.6498, 0.2738, 0.65, 0.2738, 0.65, 0.2738, 0.6498, 0.9062, 0.725, 0.9375, 0.725, 0.9375, 0.725, 0.9062, 0.725, 0.375, 0.5, 0.375, 0.75, 0.375, 0.75, 0.375, 0.5, 0.2738, 0.6502, 0.2738, 0.6505, 0.2738, 0.6505, 0.2738, 0.6502, 0.2762, 0.6502, 0.2763, 0.65, 0.2763, 0.65, 0.2762, 0.6502, 0.8438, 0.725, 0.875, 0.725, 0.875, 0.725, 0.8438, 0.725, 0.375, 0.75, 0.375, 1.0, 0.375, 1.0, 0.375, 0.75, 0.2741, 0.6509, 0.2743, 0.651, 0.2743, 0.651, 0.2741, 0.6509, 0.2757, 0.651, 0.2759, 0.6509, 0.2759, 0.6509, 0.2757, 0.651, 0.25, 0.725, 0.2812, 0.725, 0.2812, 0.725, 0.25, 0.725, 0.274, 0.6493, 0.2738, 0.6495, 0.2738, 0.6495, 0.274, 0.6493, 0.2762, 0.6505, 0.2762, 0.6502, 0.2762, 0.6502, 0.2762, 0.6505, 0.5, 0.725, 0.5312, 0.725, 0.5312, 0.725, 0.5, 0.725, 0.2745, 0.6512, 0.2748, 0.6512, 0.2748, 0.6512, 0.2745, 0.6512, 0.276, 0.6507, 0.2762, 0.6505, 0.2762, 0.6505, 0.276, 0.6507, 0.3438, 0.725, 0.375, 0.725, 0.375, 0.725, 0.3438, 0.725, 0.2755, 0.6488, 0.2752, 0.6488, 0.2752, 0.6488, 0.2755, 0.6488, 0.275, 0.6488, 0.2748, 0.6488, 0.2748, 0.6488, 0.275, 0.6488, 0.2743, 0.649, 0.2741, 0.6491, 0.2741, 0.6491, 0.2743, 0.649, 0.4688, 0.725, 0.5, 0.725, 0.5, 0.725, 0.4688, 0.725, 0.2738, 0.6495, 0.2738, 0.6498, 0.2738, 0.6498, 0.2738, 0.6495, 0.2748, 0.6488, 0.2745, 0.6488, 0.2745, 0.6488, 0.2748, 0.6488, 0.2741, 0.6491, 0.274, 0.6493, 0.274, 0.6493, 0.2741, 0.6491, 0.2757, 0.649, 0.2757, 0.649, 0.2757, 0.649, 0.2757, 0.649, 0.2752, 0.6488, 0.275, 0.6488, 0.275, 0.6488, 0.2752, 0.6488, 0.2759, 0.6509, 0.276, 0.6507, 0.276, 0.6507, 0.2759, 0.6509, 0.2763, 0.65, 0.2762, 0.6498, 0.2762, 0.6498, 0.2763, 0.65, 0.2755, 0.6488, 0.2755, 0.6488, 0.2755, 0.6488, 0.2755, 0.6488, 0.2738, 0.6502, 0.2738, 0.6502, 0.2738, 0.6502, 0.2738, 0.6502, 0.2759, 0.6491, 0.2757, 0.649, 0.2757, 0.649, 0.2759, 0.6491, 0.2748, 0.6512, 0.2748, 0.6512, 0.2748, 0.6512, 0.2748, 0.6512, 0.2755, 0.6512, 0.2757, 0.651, 0.2757, 0.651, 0.2755, 0.6512, 0.2738, 0.65, 0.2738, 0.65, 0.2738, 0.65, 0.2738, 0.65, 0.2762, 0.6495, 0.276, 0.6493, 0.276, 0.6493, 0.2762, 0.6495, 0.2752, 0.6512, 0.2755, 0.6512, 0.2755, 0.6512, 0.2752, 0.6512, 0.2741, 0.6509, 0.2741, 0.6509, 0.2741, 0.6509, 0.2741, 0.6509, 0.726, 0.6493, 0.7262, 0.6495, 0.7262, 0.6495, 0.726, 0.6493, 0.726, 0.6493, 0.7262, 0.6495, 0.7262, 0.6495, 0.726, 0.6493, 0.1562, 0.775, 0.1875, 0.775, 0.1881, 0.7738, 0.1557, 0.7738, 0.1557, 0.7738, 0.1881, 0.7738, 0.1875, 0.7727, 0.1562, 0.7727, 0.7245, 0.6488, 0.7248, 0.6488, 0.7248, 0.6488, 0.7245, 0.6488, 0.7245, 0.6488, 0.7248, 0.6488, 0.7248, 0.6488, 0.7245, 0.6488, 0.9375, 0.775, 0.9688, 0.775, 0.9693, 0.7738, 0.9369, 0.7738, 0.9369, 0.7738, 0.9693, 0.7738, 0.9688, 0.7727, 0.9375, 0.7727, 0.7262, 0.6495, 0.7262, 0.6498, 0.7262, 0.6498, 0.7262, 0.6495, 0.7262, 0.6495, 0.7262, 0.6498, 0.7262, 0.6498, 0.7262, 0.6495, 0.1875, 0.775, 0.2188, 0.775, 0.2193, 0.7738, 0.1869, 0.7738, 0.1869, 0.7738, 0.2193, 0.7738, 0.2188, 0.7727, 0.1875, 0.7727, 0.7248, 0.6488, 0.725, 0.6488, 0.725, 0.6487, 0.7248, 0.6488, 0.7248, 0.6488, 0.725, 0.6487, 0.725, 0.6488, 0.7248, 0.6488, 0.9688, 0.775, 1.0, 0.775, 1.001, 0.7738, 0.9682, 0.7738, 0.9682, 0.7738, 1.001, 0.7738, 1.0, 0.7727, 0.9688, 0.7727, 0.7241, 0.6491, 0.7243, 0.649, 0.7243, 0.649, 0.7241, 0.6491, 0.7241, 0.6491, 0.7243, 0.649, 0.7243, 0.649, 0.7241, 0.6491, 0.875, 0.775, 0.9062, 0.775, 0.9068, 0.7738, 0.8744, 0.7738, 0.8744, 0.7738, 0.9068, 0.7738, 0.9062, 0.7727, 0.875, 0.7727, 0.7245, 0.6512, 0.7243, 0.651, 0.7243, 0.651, 0.7245, 0.6512, 0.7245, 0.6512, 0.7243, 0.651, 0.7243, 0.651, 0.7245, 0.6512, 0.5625, 0.775, 0.5938, 0.775, 0.5943, 0.7738, 0.5619, 0.7738, 0.5619, 0.7738, 0.5943, 0.7738, 0.5938, 0.7727, 0.5625, 0.7727, 0.724, 0.6493, 0.7241, 0.6491, 0.7241, 0.6491, 0.724, 0.6493, 0.724, 0.6493, 0.7241, 0.6491, 0.7241, 0.6491, 0.724, 0.6493, 0.8438, 0.775, 0.875, 0.775, 0.8756, 0.7738, 0.8432, 0.7738, 0.8432, 0.7738, 0.8756, 0.7738, 0.875, 0.7727, 0.8438, 0.7727, 0.7248, 0.6512, 0.7245, 0.6512, 0.7245, 0.6512, 0.7248, 0.6512, 0.7248, 0.6512, 0.7245, 0.6512, 0.7245, 0.6512, 0.7248, 0.6512, 0.5312, 0.775, 0.5625, 0.775, 0.5631, 0.7738, 0.5307, 0.7738, 0.5307, 0.7738, 0.5631, 0.7738, 0.5625, 0.7727, 0.5312, 0.7727, 0.7255, 0.6488, 0.7257, 0.649, 0.7257, 0.649, 0.7255, 0.6488, 0.7255, 0.6488, 0.7257, 0.649, 0.7257, 0.649, 0.7255, 0.6488, 0.0625, 0.775, 0.09375, 0.775, 0.09434, 0.7738, 0.06191, 0.7738, 0.06191, 0.7738, 0.09434, 0.7738, 0.09375, 0.7727, 0.0625, 0.7727, 0.7257, 0.651, 0.7255, 0.6512, 0.7255, 0.6512, 0.7257, 0.651, 0.7257, 0.651, 0.7255, 0.6512, 0.7255, 0.6512, 0.7257, 0.651, 0.4062, 0.775, 0.4375, 0.775, 0.4381, 0.7738, 0.4057, 0.7738, 0.4057, 0.7738, 0.4381, 0.7738, 0.4375, 0.7727, 0.4062, 0.7727, 0.7262, 0.6498, 0.7263, 0.65, 0.7263, 0.65, 0.7262, 0.6498, 0.7262, 0.6498, 0.7263, 0.65, 0.7263, 0.65, 0.7262, 0.6498, 0.2188, 0.775, 0.25, 0.775, 0.2506, 0.7738, 0.2182, 0.7738, 0.2182, 0.7738, 0.2506, 0.7738, 0.25, 0.7727, 0.2188, 0.7727, 0.7238, 0.6502, 0.7237, 0.65, 0.7237, 0.65, 0.7238, 0.6502, 0.7238, 0.6502, 0.7237, 0.65, 0.7237, 0.65, 0.7238, 0.6502, 0.7188, 0.775, 0.75, 0.775, 0.7506, 0.7738, 0.7182, 0.7738, 0.7182, 0.7738, 0.7506, 0.7738, 0.75, 0.7727, 0.7188, 0.7727, 0.7243, 0.651, 0.7241, 0.6509, 0.7241, 0.6509, 0.7243, 0.651, 0.7243, 0.651, 0.7241, 0.6509, 0.7241, 0.6509, 0.7243, 0.651, 0.5938, 0.775, 0.625, 0.775, 0.6256, 0.7738, 0.5932, 0.7738, 0.5932, 0.7738, 0.6256, 0.7738, 0.625, 0.7727, 0.5938, 0.7727, 0.7238, 0.6505, 0.7238, 0.6502, 0.7238, 0.6502, 0.7238, 0.6505, 0.7238, 0.6505, 0.7238, 0.6502, 0.7238, 0.6502, 0.7238, 0.6505, 0.6875, 0.775, 0.7188, 0.775, 0.7193, 0.7738, 0.6869, 0.7738, 0.6869, 0.7738, 0.7193, 0.7738, 0.7188, 0.7727, 0.6875, 0.7727, 0.7241, 0.6509, 0.724, 0.6507, 0.724, 0.6507, 0.7241, 0.6509, 0.7241, 0.6509, 0.724, 0.6507, 0.724, 0.6507, 0.7241, 0.6509, 0.625, 0.775, 0.6562, 0.775, 0.6568, 0.7738, 0.6244, 0.7738, 0.6244, 0.7738, 0.6568, 0.7738, 0.6562, 0.7727, 0.625, 0.7727, 0.7257, 0.649, 0.7259, 0.6491, 0.7259, 0.6491, 0.7257, 0.649, 0.7257, 0.649, 0.7259, 0.6491, 0.7259, 0.6491, 0.7257, 0.649, 0.09375, 0.775, 0.125, 0.775, 0.1256, 0.7738, 0.09316, 0.7738, 0.09316, 0.7738, 0.1256, 0.7738, 0.125, 0.7727, 0.09375, 0.7727, 0.725, 0.6513, 0.7248, 0.6512, 0.7248, 0.6512, 0.725, 0.6513, 0.725, 0.6513, 0.7248, 0.6512, 0.7248, 0.6512, 0.725, 0.6513, 0.5, 0.775, 0.5312, 0.775, 0.5318, 0.7738, 0.4994, 0.7738, 0.4994, 0.7738, 0.5318, 0.7738, 0.5312, 0.7727, 0.5, 0.7727, 0.7259, 0.6491, 0.726, 0.6493, 0.726, 0.6493, 0.7259, 0.6491, 0.7259, 0.6491, 0.726, 0.6493, 0.726, 0.6493, 0.7259, 0.6491, 0.125, 0.775, 0.1562, 0.775, 0.1568, 0.7738, 0.1244, 0.7738, 0.1244, 0.7738, 0.1568, 0.7738, 0.1562, 0.7727, 0.125, 0.7727, 0.7238, 0.6498, 0.7238, 0.6495, 0.7238, 0.6495, 0.7238, 0.6498, 0.7238, 0.6498, 0.7238, 0.6495, 0.7238, 0.6495, 0.7238, 0.6498, 0.7812, 0.775, 0.8125, 0.775, 0.8131, 0.7738, 0.7807, 0.7738, 0.7807, 0.7738, 0.8131, 0.7738, 0.8125, 0.7727, 0.7812, 0.7727, 0.7243, 0.649, 0.7245, 0.6488, 0.7245, 0.6488, 0.7243, 0.649, 0.7243, 0.649, 0.7245, 0.6488, 0.7245, 0.6488, 0.7243, 0.649, 0.9062, 0.775, 0.9375, 0.775, 0.9381, 0.7738, 0.9057, 0.7738, 0.9057, 0.7738, 0.9381, 0.7738, 0.9375, 0.7727, 0.9062, 0.7727, 0.7237, 0.65, 0.7238, 0.6498, 0.7238, 0.6498, 0.7237, 0.65, 0.7237, 0.65, 0.7238, 0.6498, 0.7238, 0.6498, 0.7237, 0.65, 0.75, 0.775, 0.7812, 0.775, 0.7818, 0.7738, 0.7494, 0.7738, 0.7494, 0.7738, 0.7818, 0.7738, 0.7812, 0.7727, 0.75, 0.7727, 0.7238, 0.6495, 0.724, 0.6493, 0.724, 0.6493, 0.7238, 0.6495, 0.7238, 0.6495, 0.724, 0.6493, 0.724, 0.6493, 0.7238, 0.6495, 0.8125, 0.775, 0.8438, 0.775, 0.8443, 0.7738, 0.8119, 0.7738, 0.8119, 0.7738, 0.8443, 0.7738, 0.8438, 0.7727, 0.8125, 0.7727, 0.7262, 0.6505, 0.726, 0.6507, 0.726, 0.6507, 0.7262, 0.6505, 0.7262, 0.6505, 0.726, 0.6507, 0.726, 0.6507, 0.7262, 0.6505, 0.3125, 0.775, 0.3438, 0.775, 0.3443, 0.7738, 0.3119, 0.7738, 0.3119, 0.7738, 0.3443, 0.7738, 0.3438, 0.7727, 0.3125, 0.7727, 0.726, 0.6507, 0.7259, 0.6509, 0.7259, 0.6509, 0.726, 0.6507, 0.726, 0.6507, 0.7259, 0.6509, 0.7259, 0.6509, 0.726, 0.6507, 0.3438, 0.775, 0.375, 0.775, 0.3756, 0.7738, 0.3432, 0.7738, 0.3432, 0.7738, 0.3756, 0.7738, 0.375, 0.7727, 0.3438, 0.7727, 0.7262, 0.6502, 0.7262, 0.6505, 0.7262, 0.6505, 0.7262, 0.6502, 0.7262, 0.6502, 0.7262, 0.6505, 0.7262, 0.6505, 0.7262, 0.6502, 0.2812, 0.775, 0.3125, 0.775, 0.3131, 0.7738, 0.2807, 0.7738, 0.2807, 0.7738, 0.3131, 0.7738, 0.3125, 0.7727, 0.2812, 0.7727, 0.7259, 0.6509, 0.7257, 0.651, 0.7257, 0.651, 0.7259, 0.6509, 0.7259, 0.6509, 0.7257, 0.651, 0.7257, 0.651, 0.7259, 0.6509, 0.375, 0.775, 0.4062, 0.775, 0.4068, 0.7738, 0.3744, 0.7738, 0.3744, 0.7738, 0.4068, 0.7738, 0.4063, 0.7727, 0.375, 0.7727, 0.2813, 0.7727, 0.25, 0.7727, 0.2494, 0.7738, 0.2818, 0.7738, 0.2818, 0.7738, 0.2494, 0.7738, 0.25, 0.775, 0.2812, 0.775, 0.7262, 0.6502, 0.7263, 0.65, 0.7263, 0.65, 0.7262, 0.6502, 0.7262, 0.6502, 0.7263, 0.65, 0.7263, 0.65, 0.7262, 0.6502, 0.7252, 0.6512, 0.725, 0.6513, 0.725, 0.6513, 0.7252, 0.6512, 0.7252, 0.6512, 0.725, 0.6513, 0.725, 0.6513, 0.7252, 0.6512, 0.4688, 0.775, 0.5, 0.775, 0.5006, 0.7738, 0.4682, 0.7738, 0.4682, 0.7738, 0.5006, 0.7738, 0.5, 0.7727, 0.4688, 0.7727, 0.7255, 0.6512, 0.7252, 0.6512, 0.7252, 0.6512, 0.7255, 0.6512, 0.7255, 0.6512, 0.7252, 0.6512, 0.7252, 0.6512, 0.7255, 0.6512, 0.4375, 0.775, 0.4688, 0.775, 0.4693, 0.7738, 0.4369, 0.7738, 0.4369, 0.7738, 0.4693, 0.7738, 0.4688, 0.7727, 0.4375, 0.7727, 0.724, 0.6507, 0.7238, 0.6505, 0.7238, 0.6505, 0.724, 0.6507, 0.724, 0.6507, 0.7238, 0.6505, 0.7238, 0.6505, 0.724, 0.6507, 0.6562, 0.775, 0.6875, 0.775, 0.6881, 0.7738, 0.6557, 0.7738, 0.6557, 0.7738, 0.6881, 0.7738, 0.6875, 0.7727, 0.6562, 0.7727, 0.725, 0.6488, 0.7252, 0.6488, 0.7252, 0.6488, 0.725, 0.6487, 0.725, 0.6487, 0.7252, 0.6488, 0.7252, 0.6488, 0.725, 0.6488, 0.0, 0.775, 0.03125, 0.775, 0.03184, 0.7738, -0.0005932, 0.7738, -0.0005932, 0.7738, 0.03184, 0.7738, 0.03125, 0.7727, 0.0, 0.7727, 0.7252, 0.6488, 0.7255, 0.6488, 0.7255, 0.6488, 0.7252, 0.6488, 0.7252, 0.6488, 0.7255, 0.6488, 0.7255, 0.6488, 0.7252, 0.6488, 0.03125, 0.775, 0.0625, 0.775, 0.06309, 0.7738, 0.03066, 0.7738, 0.03066, 0.7738, 0.06309, 0.7738, 0.0625, 0.7727, 0.03125, 0.7727, 0.7259, 0.6491, 0.726, 0.6493, 0.726, 0.6493, 0.7259, 0.6491])
me_cube_001.materials.append(mat_nest)
me_cube_001.materials.append(mat_material)
me_cube_001.use_remesh_fix_poles = True
me_cube_001.use_remesh_preserve_attributes = False
me_cube_001.use_mirror_vertex_groups = False
me_cube_001.update()

# ---- objects
ob_ground = bpy.data.objects.new('Ground', me_cube_001)

# ---- transforms, parenting, visibility, modifiers, constraints
ob_ground.location = (0.0, 0.0, 0.0)
ob_ground.scale = (5.0, 5.0, 0.05)
ob_ground.lineart.crease_threshold = 0.0

# ---- collection membership
col_collection.objects.link(ob_ground)

# ---- scene / render settings (as saved in the file)
scene.frame_start = 1; scene.frame_end = 250; scene.frame_set(1)
scene.render.engine = 'BLENDER_EEVEE_NEXT'
scene.cycles.use_denoising = False
scene.cycles.samples = 128
scene.cycles.sampling_pattern = 'TABULATED_SOBOL'
scene.cycles.use_adaptive_sampling = False
scene.cycles.use_light_tree = False
scene.view_settings.view_transform = 'Filmic'
bpy.context.view_layer.update()

# ---- added for rendering (the .blend has no active camera and no usable light): camera, sun
cam_auto = bpy.data.cameras.new('AutoCamera')
cam_auto.lens = 50.0
cam_auto.sensor_width = 36.0
cam_auto.clip_end = 1000.0
ob_auto_camera = bpy.data.objects.new('AutoCamera', cam_auto)
scene.collection.objects.link(ob_auto_camera)
ob_auto_camera.location = (13.0977, -15.7173, 10.2121)
ob_auto_camera.rotation_euler = (1.09748, -7.21219e-08, 0.694738)
scene.camera = ob_auto_camera
light_auto_sun = bpy.data.lights.new('AutoSun', 'SUN')
light_auto_sun.energy = 3.0
light_auto_sun.angle = 0.0523599
ob_auto_sun = bpy.data.objects.new('AutoSun', light_auto_sun)
scene.collection.objects.link(ob_auto_sun)
ob_auto_sun.rotation_euler = (0.872665, 0.174533, 0.523599)
bpy.context.view_layer.update()
